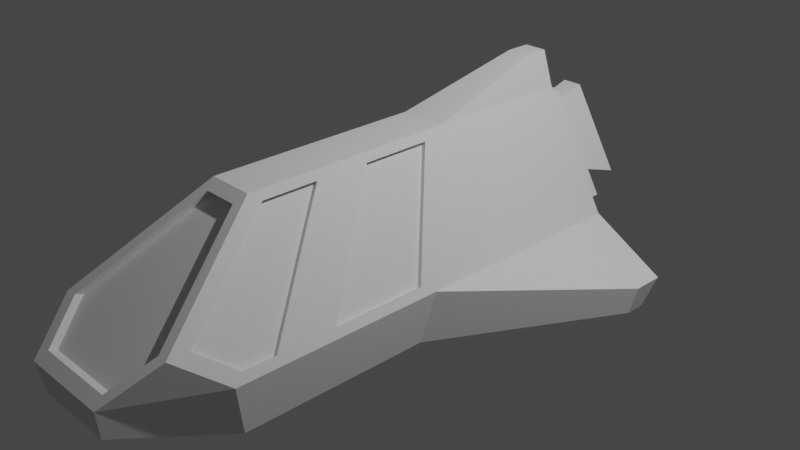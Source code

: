 # Source: Ship1.blend  (saved by Blender 2.83.18; exported with 4.5.12 LTS)
import bpy
from mathutils import Matrix  # noqa: F401  (used for matrix-valued properties, if any)

bpy.ops.wm.read_factory_settings(use_empty=True)
scene = bpy.context.scene
scene.name = 'Scene'

# ---- collections
col_collection = bpy.data.collections.new('Collection'); scene.collection.children.link(col_collection)

# ---- world
world_world = bpy.data.worlds.new('World'); scene.world = world_world
world_world.use_nodes = True; world_world.node_tree.nodes.clear()
_N = world_world.node_tree.nodes; _L = world_world.node_tree.links
n0 = _N.new('ShaderNodeOutputWorld'); n0.name = 'World Output'; n0.location = (300, 300)
n1 = _N.new('ShaderNodeBackground'); n1.name = 'Background'; n1.location = (10, 300)
n1.inputs[0].default_value = (0.05088, 0.05088, 0.05088, 1.0)
_L.new(n1.outputs[0], n0.inputs[0])
n0.is_active_output = True
world_world.color = (0.05088, 0.05088, 0.05088)
world_world.use_sun_shadow = False
world_world.sun_shadow_jitter_overblur = 0.0

# ---- cameras
cam_camera = bpy.data.cameras.new('Camera')
cam_camera.clip_end = 100.0
cam_camera.ortho_scale = 7.314

# ---- lights
light_light = bpy.data.lights.new('Light', 'POINT')
light_light.transmission_factor = 0.0
light_light.energy = 1000.0
light_light.shadow_soft_size = 0.1
light_light.shadow_maximum_resolution = 0.006
light_light.use_absolute_resolution = True

# ---- meshes
me_cube_001 = bpy.data.meshes.new('Cube.001')
me_cube_001.from_pydata([(-0.9394, 0.8934, -0.5951), (0.9394, 0.8934, -0.5951), (-0.1876, -1.058, 0.9183), (-0.8234, 1.0, -0.15), (-0.1934, 1.0, 0.9), (0.1876, -1.058, 0.9183), (0.1934, 1.0, 0.9), (0.8234, 1.0, -0.15), (-0.9011, -1.049, -0.8129), (0.9011, -1.049, -0.8129), (-0.3014, -0.6411, 0.9143), (-0.9486, -1.149, -0.1643), (0.3014, -0.6411, 0.9143), (0.9486, -1.149, -0.1643), (-0.9011, -0.2835, -0.8129), (-0.9011, -0.9486, -0.8129), (0.9011, -0.9486, -0.8129), (0.9011, -0.2835, -0.8129), (-0.3014, -0.3464, 0.9143), (-0.3014, 0.03039, 0.9143), (-0.9486, -0.3081, -0.1643), (-0.9486, -0.8245, -0.1643), (0.3014, 0.03039, 0.9143), (0.3014, -0.3464, 0.9143), (0.9486, -0.8245, -0.1643), (0.9486, -0.3081, -0.1643), (-0.4107, -1.866, -0.5407), (-0.9011, -1.321, -0.8129), (0.9011, -1.321, -0.8129), (0.4904, -1.866, -0.5407), (-0.9486, -1.324, -0.1643), (-0.4445, -1.825, -0.1683), (-0.6657, -1.62, 0.1215), (0.4445, -1.825, -0.1683), (0.9486, -1.324, -0.1643), (0.6657, -1.62, 0.1215), (0.3014, -0.9436, 0.9143), (-0.3014, -0.9436, 0.9143), (-0.5, -1.883, -0.25), (-0.7809, -1.508, 0.1152), (0.7809, -1.508, 0.1152), (0.5, -1.883, -0.25), (0.25, -0.4929, 1.0), (0.25, -1.0, 1.0), (-0.25, -1.0, 1.0), (-0.25, -0.4929, 1.0), (1.0, -1.081, -0.25), (-1.0, -1.081, -0.25), (-0.25, -0.4153, 1.0), (-0.25, 0.1609, 1.0), (-1.0, -0.2314, -0.25), (-1.0, -0.9695, -0.25), (0.25, 0.1609, 1.0), (0.25, -0.4153, 1.0), (1.0, -0.9695, -0.25), (1.0, -0.2314, -0.25), (-0.7799, -1.624, 0.1168), (-1.0, -1.383, -0.25), (1.0, -1.383, -0.25), (0.7799, -1.624, 0.1168), (0.1876, -1.058, 0.9183), (-0.1876, -1.058, 0.9183), (-0.4445, -1.825, -0.1683), (-0.6657, -1.62, 0.1215), (0.6657, -1.62, 0.1215), (0.4445, -1.825, -0.1683), (0.3014, -0.6411, 0.9143), (0.3014, -0.9436, 0.9143), (-0.3014, -0.9436, 0.9143), (-0.3014, -0.6411, 0.9143), (0.9486, -1.149, -0.1643), (-0.9486, -1.149, -0.1643), (-0.3014, -0.3464, 0.9143), (-0.3014, 0.03039, 0.9143), (-0.9486, -0.3081, -0.1643), (-0.9486, -0.8245, -0.1643), (0.3014, 0.03039, 0.9143), (0.3014, -0.3464, 0.9143), (0.9486, -0.8245, -0.1643), (0.9486, -0.3081, -0.1643), (-0.7809, -1.508, 0.1152), (-0.9486, -1.324, -0.1643), (0.9486, -1.324, -0.1643), (0.7809, -1.508, 0.1152), (-0.2586, -0.9436, 0.8885), (-0.2586, -0.6411, 0.8885), (-0.9057, -1.149, -0.19), (-0.9057, -1.324, -0.19), (-0.738, -1.508, 0.08949), (0.2586, -0.6411, 0.8885), (0.2586, -0.9436, 0.8885), (0.738, -1.508, 0.08949), (0.9057, -1.324, -0.19), (0.9057, -1.149, -0.19), (-0.1876, -1.017, 0.8895), (-0.6657, -1.579, 0.09268), (-0.4445, -1.784, -0.1971), (0.4445, -1.784, -0.1971), (0.6657, -1.579, 0.09268), (0.1876, -1.017, 0.8895), (-0.2586, -0.3464, 0.8885), (-0.2586, 0.03039, 0.8885), (-0.9057, -0.3081, -0.19), (-0.9057, -0.8245, -0.19), (0.2586, 0.03039, 0.8885), (0.2586, -0.3464, 0.8885), (0.9057, -0.8245, -0.19), (0.9057, -0.3081, -0.19), (-1.0, 1.0, -0.25), (1.96, 0.8878, -0.5638), (1.96, 0.7198, -0.5638), (1.911, 0.6938, -0.8452), (1.911, 0.8008, -0.8452), (-1.911, 0.6938, -0.8452), (-1.96, 0.7198, -0.5638), (-1.96, 0.8878, -0.5638), (-1.911, 0.8008, -0.8452), (-0.25, 1.0, 1.0), (-1.0, 1.0, -0.25), (1.0, 1.0, -0.25), (0.25, 1.0, 1.0), (-0.08014, 1.097, 0.7), (-0.4701, 1.097, 0.05), (0.4701, 1.097, 0.05), (0.08014, 1.097, 0.7), (-0.1934, 1.097, 0.9), (-0.8234, 1.097, -0.15), (0.8234, 1.097, -0.15), (0.1934, 1.097, 0.9), (-0.05193, 1.34, 0.7152), (-0.4601, 1.34, 0.03482), (0.4601, 1.34, 0.03482), (0.05193, 1.34, 0.7152), (-0.1085, 1.34, 0.8152), (-0.6368, 1.34, -0.06518), (0.6368, 1.34, -0.06518), (0.1085, 1.34, 0.8152), (-0.05193, 1.164, 0.7152), (-0.4601, 1.164, 0.03482), (0.4601, 1.164, 0.03482), (0.05193, 1.164, 0.7152), (0.125, 1.0, 1.37), (-0.125, 1.0, 1.37), (-0.125, 0.8609, 1.37), (0.125, 0.8609, 1.37)], [(118, 108)], [(42, 45, 44, 43), (10, 11, 71, 69), (26, 29, 41, 38), (5, 2, 61, 60), (1, 17, 14, 0), (1, 0, 118, 119), (6, 7, 127, 128), (9, 46, 58, 28), (49, 117, 118, 50), (53, 42, 46, 54), (25, 22, 76, 79), (15, 16, 9, 8), (8, 9, 28, 29, 26, 27), (120, 117, 142, 141), (16, 54, 46, 9), (53, 48, 45, 42), (52, 49, 48, 53), (17, 55, 54, 16), (8, 47, 51, 15), (15, 51, 50, 14), (14, 17, 16, 15), (45, 48, 51, 47), (36, 40, 83, 67), (13, 12, 66, 70), (120, 52, 55, 119), (57, 38, 56), (41, 58, 59), (28, 58, 41, 29), (57, 27, 26, 38), (27, 57, 47, 8), (2, 5, 43, 44), (31, 32, 56, 38), (35, 33, 41, 59), (33, 31, 38, 41), (32, 2, 44, 56), (5, 35, 59, 43), (36, 12, 42, 43), (10, 37, 44, 45), (12, 13, 46, 42), (11, 10, 45, 47), (19, 18, 48, 49), (21, 20, 50, 51), (23, 22, 52, 53), (25, 24, 54, 55), (18, 21, 51, 48), (20, 19, 49, 50), (22, 25, 55, 52), (24, 23, 53, 54), (39, 30, 57, 56), (34, 40, 59, 58), (30, 11, 47, 57), (13, 34, 58, 46), (37, 39, 56, 44), (40, 36, 43, 59), (23, 24, 78, 77), (32, 31, 62, 63), (18, 19, 73, 72), (30, 39, 80, 81), (33, 35, 64, 65), (20, 21, 75, 74), (40, 34, 82, 83), (31, 33, 65, 62), (22, 23, 77, 76), (11, 30, 81, 71), (2, 32, 63, 61), (24, 25, 79, 78), (12, 36, 67, 66), (34, 13, 70, 82), (35, 5, 60, 64), (21, 18, 72, 75), (37, 10, 69, 68), (39, 37, 68, 80), (19, 20, 74, 73), (84, 85, 86, 87, 88), (69, 85, 84, 68), (71, 86, 85, 69), (81, 87, 86, 71), (80, 88, 87, 81), (68, 84, 88, 80), (89, 90, 91, 92, 93), (67, 90, 89, 66), (83, 91, 90, 67), (82, 92, 91, 83), (70, 93, 92, 82), (66, 89, 93, 70), (94, 95, 96, 97, 98, 99), (63, 95, 94, 61), (62, 96, 95, 63), (65, 97, 96, 62), (64, 98, 97, 65), (60, 99, 98, 64), (61, 94, 99, 60), (100, 101, 102, 103), (73, 101, 100, 72), (74, 102, 101, 73), (75, 103, 102, 74), (72, 100, 103, 75), (104, 105, 106, 107), (77, 105, 104, 76), (78, 106, 105, 77), (79, 107, 106, 78), (76, 104, 107, 79), (109, 110, 111, 112), (55, 110, 109, 119), (17, 111, 110, 55), (1, 112, 111, 17), (119, 109, 112, 1), (113, 114, 115, 116), (50, 114, 113, 14), (118, 115, 114, 50), (0, 116, 115, 118), (14, 113, 116, 0), (4, 3, 118, 117), (7, 6, 120, 119), (6, 4, 117, 120), (3, 7, 119, 118), (121, 124, 136, 133), (4, 6, 128, 125), (3, 4, 125, 126), (7, 3, 126, 127), (121, 122, 126, 125), (123, 124, 128, 127), (124, 121, 125, 128), (122, 123, 127, 126), (131, 130, 138, 139), (122, 121, 133, 134), (123, 122, 134, 135), (124, 123, 135, 136), (129, 130, 134, 133), (131, 132, 136, 135), (132, 129, 133, 136), (130, 131, 135, 134), (140, 139, 138, 137), (132, 131, 139, 140), (129, 132, 140, 137), (130, 129, 137, 138), (142, 143, 144, 141), (117, 49, 143, 142), (49, 52, 144, 143), (52, 120, 141, 144)])
_uv = me_cube_001.uv_layers.new(name='UVMap')
_uv.uv.foreach_set('vector', [0.7188, 0.6667, 0.7812, 0.6667, 0.7812, 0.75, 0.7188, 0.75, 0.7877, 0.6838, 0.8686, 0.6789, 0.8686, 0.6789, 0.7877, 0.6838, 0.375, 0.9375, 0.375, 0.8125, 0.5312, 0.8125, 0.5312, 0.9375, 0.6189, 0.8515, 0.6189, 0.8985, 0.6189, 0.8985, 0.6189, 0.8515, 0.4355, 0.5, 0.375, 0.6111, 0.125, 0.6111, 0.1197, 0.4933, 0.4355, 0.5, 0.4355, 0.25, 0.5312, 0.25, 0.5312, 0.5, 0.6175, 0.3992, 0.5388, 0.4779, 0.5388, 0.4779, 0.6175, 0.3992, 0.375, 0.6667, 0.5312, 0.6667, 0.5312, 0.698, 0.375, 0.698, 0.7812, 0.6111, 0.7812, 0.5, 0.875, 0.5, 0.875, 0.6111, 0.7188, 0.657, 0.7188, 0.6667, 0.5312, 0.6667, 0.5313, 0.657, 0.5441, 0.6178, 0.7059, 0.6192, 0.7059, 0.6192, 0.5441, 0.6178, 0.125, 0.657, 0.375, 0.657, 0.375, 0.6667, 0.125, 0.6667, 0.125, 0.6667, 0.375, 0.6667, 0.375, 0.698, 0.3125, 0.75, 0.1875, 0.75, 0.125, 0.698, 0.625, 0.4062, 0.625, 0.3438, 0.625, 0.3438, 0.625, 0.4062, 0.375, 0.657, 0.5313, 0.657, 0.5312, 0.6667, 0.375, 0.6667, 0.7188, 0.657, 0.7812, 0.657, 0.7812, 0.6667, 0.7188, 0.6667, 0.7188, 0.6111, 0.7812, 0.6111, 0.7812, 0.657, 0.7188, 0.657, 0.375, 0.6111, 0.5313, 0.6111, 0.5313, 0.657, 0.375, 0.657, 0.375, 0.08333, 0.5312, 0.08333, 0.5312, 0.09302, 0.375, 0.09302, 0.375, 0.09302, 0.5312, 0.09302, 0.5312, 0.1389, 0.375, 0.1389, 0.125, 0.6111, 0.375, 0.6111, 0.375, 0.657, 0.125, 0.657, 0.7812, 0.6667, 0.7812, 0.657, 0.875, 0.657, 0.875, 0.6667, 0.7059, 0.7325, 0.586, 0.7371, 0.586, 0.7371, 0.7059, 0.7325, 0.5441, 0.6789, 0.7059, 0.6838, 0.7059, 0.6838, 0.5441, 0.6789, 0.7188, 0.5, 0.7188, 0.6111, 0.5313, 0.6111, 0.5312, 0.5, 0.875, 0.698, 0.8629, 0.75, 0.8475, 0.75, 0.5312, 0.8125, 0.5455, 0.7642, 0.5588, 0.7775, 0.375, 0.698, 0.5312, 0.698, 0.5312, 0.8125, 0.375, 0.8125, 0.5312, 0.052, 0.375, 0.052, 0.375, 0.0, 0.5312, 0.0, 0.375, 0.052, 0.5312, 0.052, 0.5312, 0.08333, 0.375, 0.08333, 0.6189, 0.8985, 0.6189, 0.8515, 0.625, 0.8438, 0.625, 0.9062, 0.5374, 0.9306, 0.5591, 0.9582, 0.5588, 0.9725, 0.5312, 0.9375, 0.5591, 0.7918, 0.5374, 0.8194, 0.5312, 0.8125, 0.5588, 0.7775, 0.5374, 0.8194, 0.5374, 0.9306, 0.5312, 0.9375, 0.5312, 0.8125, 0.5591, 0.9582, 0.6189, 0.8985, 0.625, 0.9062, 0.5588, 0.9725, 0.6189, 0.8515, 0.5591, 0.7918, 0.5588, 0.7775, 0.625, 0.8438, 0.7059, 0.7325, 0.7059, 0.6838, 0.7188, 0.6667, 0.7188, 0.75, 0.7877, 0.6838, 0.7877, 0.7325, 0.7812, 0.75, 0.7812, 0.6667, 0.7059, 0.6838, 0.5441, 0.6789, 0.5312, 0.6667, 0.7188, 0.6667, 0.8686, 0.6789, 0.7877, 0.6838, 0.7812, 0.6667, 0.875, 0.6667, 0.7877, 0.6192, 0.7877, 0.6488, 0.7812, 0.657, 0.7812, 0.6111, 0.8686, 0.6502, 0.8686, 0.6178, 0.875, 0.6111, 0.875, 0.657, 0.7059, 0.6488, 0.7059, 0.6192, 0.7188, 0.6111, 0.7188, 0.657, 0.5441, 0.6178, 0.5441, 0.6502, 0.5313, 0.657, 0.5313, 0.6111, 0.7877, 0.6488, 0.8686, 0.6502, 0.875, 0.657, 0.7812, 0.657, 0.8686, 0.6178, 0.7877, 0.6192, 0.7812, 0.6111, 0.875, 0.6111, 0.7059, 0.6192, 0.5441, 0.6178, 0.5313, 0.6111, 0.7188, 0.6111, 0.5441, 0.6502, 0.7059, 0.6488, 0.7188, 0.657, 0.5313, 0.657, 0.8476, 0.7371, 0.8686, 0.6977, 0.875, 0.698, 0.8475, 0.75, 0.5441, 0.6977, 0.586, 0.7371, 0.5863, 0.75, 0.5312, 0.698, 0.8686, 0.6977, 0.8686, 0.6789, 0.875, 0.6667, 0.875, 0.698, 0.5441, 0.6789, 0.5441, 0.6977, 0.5312, 0.698, 0.5312, 0.6667, 0.7877, 0.7325, 0.8476, 0.7371, 0.8475, 0.75, 0.7812, 0.75, 0.586, 0.7371, 0.7059, 0.7325, 0.7188, 0.75, 0.5863, 0.75, 0.7059, 0.6488, 0.5441, 0.6502, 0.5441, 0.6502, 0.7059, 0.6488, 0.5591, 0.9582, 0.5374, 0.9306, 0.5374, 0.9306, 0.5591, 0.9582, 0.7877, 0.6488, 0.7877, 0.6192, 0.7877, 0.6192, 0.7877, 0.6488, 0.8686, 0.6977, 0.8476, 0.7371, 0.8476, 0.7371, 0.8686, 0.6977, 0.5374, 0.8194, 0.5591, 0.7918, 0.5591, 0.7918, 0.5374, 0.8194, 0.8686, 0.6178, 0.8686, 0.6502, 0.8686, 0.6502, 0.8686, 0.6178, 0.586, 0.7371, 0.5441, 0.6977, 0.5441, 0.6977, 0.586, 0.7371, 0.5374, 0.9306, 0.5374, 0.8194, 0.5374, 0.8194, 0.5374, 0.9306, 0.7059, 0.6192, 0.7059, 0.6488, 0.7059, 0.6488, 0.7059, 0.6192, 0.8686, 0.6789, 0.8686, 0.6977, 0.8686, 0.6977, 0.8686, 0.6789, 0.6189, 0.8985, 0.5591, 0.9582, 0.5591, 0.9582, 0.6189, 0.8985, 0.5441, 0.6502, 0.5441, 0.6178, 0.5441, 0.6178, 0.5441, 0.6502, 0.7059, 0.6838, 0.7059, 0.7325, 0.7059, 0.7325, 0.7059, 0.6838, 0.5441, 0.6977, 0.5441, 0.6789, 0.5441, 0.6789, 0.5441, 0.6977, 0.5591, 0.7918, 0.6189, 0.8515, 0.6189, 0.8515, 0.5591, 0.7918, 0.8686, 0.6502, 0.7877, 0.6488, 0.7877, 0.6488, 0.8686, 0.6502, 0.7877, 0.7325, 0.7877, 0.6838, 0.7877, 0.6838, 0.7877, 0.7325, 0.8476, 0.7371, 0.7877, 0.7325, 0.7877, 0.7325, 0.8476, 0.7371, 0.7877, 0.6192, 0.8686, 0.6178, 0.8686, 0.6178, 0.7877, 0.6192, 0.7877, 0.7325, 0.7877, 0.6838, 0.8686, 0.6789, 0.8686, 0.6977, 0.8476, 0.7371, 0.7877, 0.6838, 0.7877, 0.6838, 0.7877, 0.7325, 0.7877, 0.7325, 0.8686, 0.6789, 0.8686, 0.6789, 0.7877, 0.6838, 0.7877, 0.6838, 0.8686, 0.6977, 0.8686, 0.6977, 0.8686, 0.6789, 0.8686, 0.6789, 0.8476, 0.7371, 0.8476, 0.7371, 0.8686, 0.6977, 0.8686, 0.6977, 0.7877, 0.7325, 0.7877, 0.7325, 0.8476, 0.7371, 0.8476, 0.7371, 0.7059, 0.6838, 0.7059, 0.7325, 0.586, 0.7371, 0.5441, 0.6977, 0.5441, 0.6789, 0.7059, 0.7325, 0.7059, 0.7325, 0.7059, 0.6838, 0.7059, 0.6838, 0.586, 0.7371, 0.586, 0.7371, 0.7059, 0.7325, 0.7059, 0.7325, 0.5441, 0.6977, 0.5441, 0.6977, 0.586, 0.7371, 0.586, 0.7371, 0.5441, 0.6789, 0.5441, 0.6789, 0.5441, 0.6977, 0.5441, 0.6977, 0.7059, 0.6838, 0.7059, 0.6838, 0.5441, 0.6789, 0.5441, 0.6789, 0.6189, 0.8985, 0.5591, 0.9582, 0.5374, 0.9306, 0.5374, 0.8194, 0.5591, 0.7918, 0.6189, 0.8515, 0.5591, 0.9582, 0.5591, 0.9582, 0.6189, 0.8985, 0.6189, 0.8985, 0.5374, 0.9306, 0.5374, 0.9306, 0.5591, 0.9582, 0.5591, 0.9582, 0.5374, 0.8194, 0.5374, 0.8194, 0.5374, 0.9306, 0.5374, 0.9306, 0.5591, 0.7918, 0.5591, 0.7918, 0.5374, 0.8194, 0.5374, 0.8194, 0.6189, 0.8515, 0.6189, 0.8515, 0.5591, 0.7918, 0.5591, 0.7918, 0.6189, 0.8985, 0.6189, 0.8985, 0.6189, 0.8515, 0.6189, 0.8515, 0.7877, 0.6488, 0.7877, 0.6192, 0.8686, 0.6178, 0.8686, 0.6502, 0.7877, 0.6192, 0.7877, 0.6192, 0.7877, 0.6488, 0.7877, 0.6488, 0.8686, 0.6178, 0.8686, 0.6178, 0.7877, 0.6192, 0.7877, 0.6192, 0.8686, 0.6502, 0.8686, 0.6502, 0.8686, 0.6178, 0.8686, 0.6178, 0.7877, 0.6488, 0.7877, 0.6488, 0.8686, 0.6502, 0.8686, 0.6502, 0.7059, 0.6192, 0.7059, 0.6488, 0.5441, 0.6502, 0.5441, 0.6178, 0.7059, 0.6488, 0.7059, 0.6488, 0.7059, 0.6192, 0.7059, 0.6192, 0.5441, 0.6502, 0.5441, 0.6502, 0.7059, 0.6488, 0.7059, 0.6488, 0.5441, 0.6178, 0.5441, 0.6178, 0.5441, 0.6502, 0.5441, 0.6502, 0.7059, 0.6192, 0.7059, 0.6192, 0.5441, 0.6178, 0.5441, 0.6178, 0.5312, 0.5, 0.5313, 0.6111, 0.375, 0.6111, 0.375, 0.5, 0.5313, 0.6111, 0.5313, 0.6111, 0.5312, 0.5, 0.5312, 0.5, 0.375, 0.6111, 0.375, 0.6111, 0.5313, 0.6111, 0.5313, 0.6111, 0.4355, 0.5, 0.375, 0.5, 0.375, 0.6111, 0.375, 0.6111, 0.5312, 0.5, 0.5312, 0.5, 0.375, 0.5, 0.4355, 0.5, 0.375, 0.1389, 0.5312, 0.1389, 0.5312, 0.25, 0.375, 0.25, 0.5312, 0.1389, 0.5312, 0.1389, 0.375, 0.1389, 0.375, 0.1389, 0.5312, 0.25, 0.5312, 0.25, 0.5312, 0.1389, 0.5312, 0.1389, 0.4355, 0.25, 0.375, 0.25, 0.5312, 0.25, 0.5312, 0.25, 0.375, 0.1389, 0.375, 0.1389, 0.375, 0.25, 0.4355, 0.25, 0.6175, 0.3508, 0.5387, 0.2721, 0.5312, 0.25, 0.625, 0.3438, 0.5388, 0.4779, 0.6175, 0.3992, 0.625, 0.4062, 0.5312, 0.5, 0.6175, 0.3992, 0.6175, 0.3508, 0.625, 0.3438, 0.625, 0.4062, 0.5387, 0.2721, 0.5388, 0.4779, 0.5312, 0.5, 0.5312, 0.25, 0.6025, 0.365, 0.6025, 0.385, 0.6025, 0.385, 0.6025, 0.365, 0.6175, 0.3508, 0.6175, 0.3992, 0.6175, 0.3992, 0.6175, 0.3508, 0.5387, 0.2721, 0.6175, 0.3508, 0.6175, 0.3508, 0.5387, 0.2721, 0.5388, 0.4779, 0.5387, 0.2721, 0.5387, 0.2721, 0.5388, 0.4779, 0.6025, 0.365, 0.5537, 0.3162, 0.5387, 0.2721, 0.6175, 0.3508, 0.5537, 0.4338, 0.6025, 0.385, 0.6175, 0.3992, 0.5388, 0.4779, 0.6025, 0.385, 0.6025, 0.365, 0.6175, 0.3508, 0.6175, 0.3992, 0.5537, 0.3162, 0.5537, 0.4338, 0.5388, 0.4779, 0.5387, 0.2721, 0.5593, 0.4175, 0.5593, 0.3325, 0.5593, 0.3325, 0.5593, 0.4175, 0.5537, 0.3162, 0.6025, 0.365, 0.6025, 0.365, 0.5537, 0.3162, 0.5537, 0.4338, 0.5537, 0.3162, 0.5537, 0.3162, 0.5537, 0.4338, 0.6025, 0.385, 0.5537, 0.4338, 0.5537, 0.4338, 0.6025, 0.385, 0.597, 0.3702, 0.5593, 0.3325, 0.5537, 0.3162, 0.6025, 0.365, 0.5593, 0.4175, 0.597, 0.3798, 0.6025, 0.385, 0.5537, 0.4338, 0.597, 0.3798, 0.597, 0.3702, 0.6025, 0.365, 0.6025, 0.385, 0.5593, 0.3325, 0.5593, 0.4175, 0.5537, 0.4338, 0.5537, 0.3162, 0.597, 0.3798, 0.5593, 0.4175, 0.5593, 0.3325, 0.597, 0.3702, 0.597, 0.3798, 0.5593, 0.4175, 0.5593, 0.4175, 0.597, 0.3798, 0.597, 0.3702, 0.597, 0.3798, 0.597, 0.3798, 0.597, 0.3702, 0.5593, 0.3325, 0.597, 0.3702, 0.597, 0.3702, 0.5593, 0.3325, 0.7812, 0.5, 0.7812, 0.6111, 0.7188, 0.6111, 0.7188, 0.5, 0.7812, 0.5, 0.7812, 0.6111, 0.7812, 0.6111, 0.7812, 0.5, 0.7812, 0.6111, 0.7188, 0.6111, 0.7188, 0.6111, 0.7812, 0.6111, 0.7188, 0.6111, 0.7188, 0.5, 0.7188, 0.5, 0.7188, 0.6111])
me_cube_001.use_remesh_fix_poles = True
me_cube_001.use_remesh_preserve_attributes = False
me_cube_001.use_mirror_vertex_groups = False
me_cube_001.update()

# ---- objects
ob_light = bpy.data.objects.new('Light', light_light)
ob_camera = bpy.data.objects.new('Camera', cam_camera)
ob_cube = bpy.data.objects.new('Cube', me_cube_001)

# ---- transforms, parenting, visibility, modifiers, constraints
ob_light.location = (4.076, 1.005, 5.904)
ob_light.rotation_euler = (0.6503, 0.05522, 1.866)
ob_light.lock_rotations_4d = False
ob_light.empty_display_type = 'ARROWS'
ob_light.color = (0.0, 0.0, 0.0, 0.0)
ob_light.lineart.crease_threshold = 0.0
ob_camera.location = (7.359, -6.926, 4.958)
ob_camera.rotation_euler = (1.109, 0.0, 0.8149)
ob_camera.lock_rotations_4d = False
ob_camera.empty_display_type = 'ARROWS'
ob_camera.color = (0.0, 0.0, 0.0, 0.0)
ob_camera.display_type = 'WIRE'
ob_camera.lineart.crease_threshold = 0.0
ob_cube.location = (0.0, 0.0, 0.0)
ob_cube.scale = (1.0, 2.0, 1.0)
ob_cube.lineart.crease_threshold = 0.0

# ---- collection membership
col_collection.objects.link(ob_light)
col_collection.objects.link(ob_camera)
col_collection.objects.link(ob_cube)

# ---- scene / render settings (as saved in the file)
scene.camera = ob_camera
scene.frame_start = 1; scene.frame_end = 250; scene.frame_set(1)
scene.render.engine = 'BLENDER_EEVEE_NEXT'
scene.cycles.use_denoising = False
scene.cycles.samples = 128
scene.cycles.sampling_pattern = 'TABULATED_SOBOL'
scene.cycles.use_adaptive_sampling = False
scene.cycles.use_light_tree = False
scene.view_settings.view_transform = 'Filmic'
bpy.context.view_layer.update()
